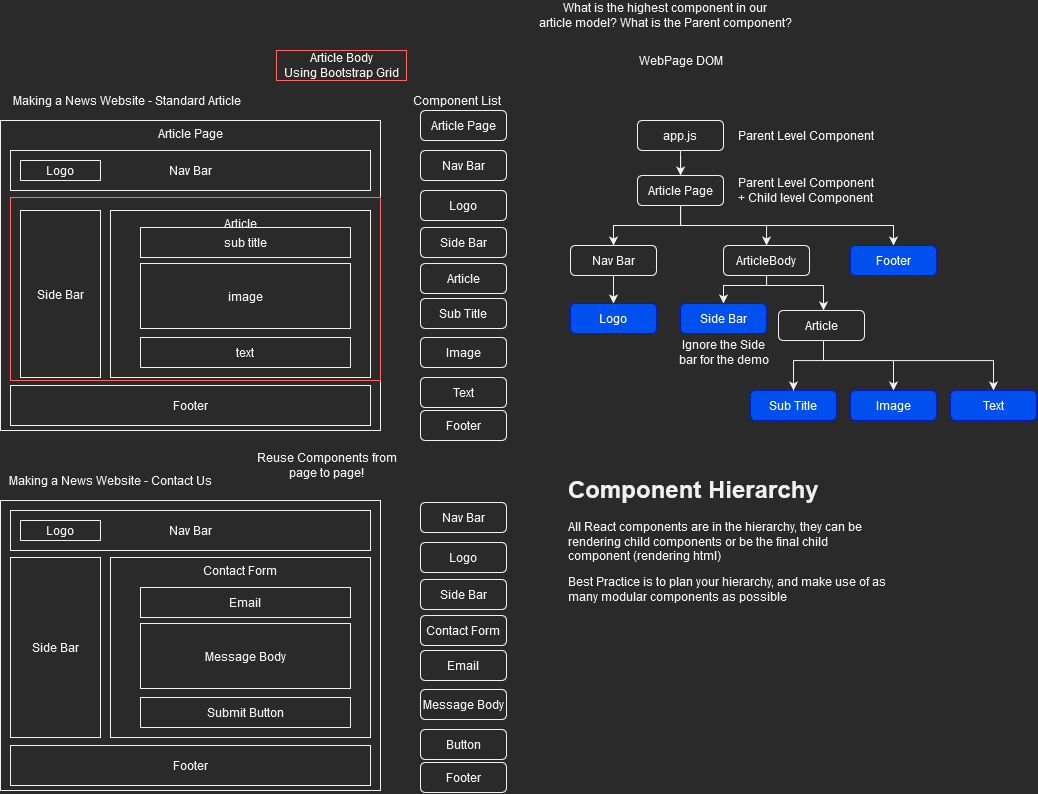

The diagram above was exported from draw.io. Its source (the exported page's mxGraphModel, read from the mxfile embedded in the PNG):
<mxGraphModel dx="1497" dy="1961" grid="1" gridSize="10" guides="1" tooltips="1" connect="1" arrows="1" fold="1" page="1" pageScale="1" pageWidth="827" pageHeight="1169" math="0" shadow="0">
  <root>
    <mxCell id="0" />
    <mxCell id="1" parent="0" />
    <mxCell id="g0ZKxbb4GUG_71pMSJfy-1" value="Article Page" style="rounded=0;whiteSpace=wrap;html=1;verticalAlign=top;" vertex="1" parent="1">
      <mxGeometry x="10" y="-990" width="380" height="310" as="geometry" />
    </mxCell>
    <mxCell id="g0ZKxbb4GUG_71pMSJfy-2" value="Nav Bar" style="rounded=0;whiteSpace=wrap;html=1;" vertex="1" parent="1">
      <mxGeometry x="20" y="-960" width="360" height="40" as="geometry" />
    </mxCell>
    <mxCell id="g0ZKxbb4GUG_71pMSJfy-4" value="Making a News Website - Standard Article" style="text;html=1;align=center;verticalAlign=middle;resizable=0;points=[];autosize=1;strokeColor=none;fillColor=none;" vertex="1" parent="1">
      <mxGeometry x="16" y="-1020" width="240" height="20" as="geometry" />
    </mxCell>
    <mxCell id="g0ZKxbb4GUG_71pMSJfy-5" value="Logo" style="rounded=0;whiteSpace=wrap;html=1;" vertex="1" parent="1">
      <mxGeometry x="30" y="-950" width="80" height="20" as="geometry" />
    </mxCell>
    <mxCell id="g0ZKxbb4GUG_71pMSJfy-6" value="Side Bar" style="rounded=0;whiteSpace=wrap;html=1;" vertex="1" parent="1">
      <mxGeometry x="30" y="-900" width="80" height="167" as="geometry" />
    </mxCell>
    <mxCell id="g0ZKxbb4GUG_71pMSJfy-7" value="Article" style="rounded=0;whiteSpace=wrap;html=1;verticalAlign=top;" vertex="1" parent="1">
      <mxGeometry x="120" y="-900" width="260" height="167" as="geometry" />
    </mxCell>
    <mxCell id="g0ZKxbb4GUG_71pMSJfy-8" value="sub title" style="rounded=0;whiteSpace=wrap;html=1;" vertex="1" parent="1">
      <mxGeometry x="150" y="-883" width="210" height="30" as="geometry" />
    </mxCell>
    <mxCell id="g0ZKxbb4GUG_71pMSJfy-9" value="image" style="rounded=0;whiteSpace=wrap;html=1;" vertex="1" parent="1">
      <mxGeometry x="150" y="-847" width="210" height="65" as="geometry" />
    </mxCell>
    <mxCell id="g0ZKxbb4GUG_71pMSJfy-10" value="text" style="rounded=0;whiteSpace=wrap;html=1;" vertex="1" parent="1">
      <mxGeometry x="150" y="-773" width="210" height="30" as="geometry" />
    </mxCell>
    <mxCell id="g0ZKxbb4GUG_71pMSJfy-11" value="Footer" style="rounded=0;whiteSpace=wrap;html=1;" vertex="1" parent="1">
      <mxGeometry x="20" y="-725" width="360" height="40" as="geometry" />
    </mxCell>
    <mxCell id="g0ZKxbb4GUG_71pMSJfy-12" value="Nav Bar " style="rounded=1;whiteSpace=wrap;html=1;" vertex="1" parent="1">
      <mxGeometry x="430" y="-960" width="86" height="30" as="geometry" />
    </mxCell>
    <mxCell id="g0ZKxbb4GUG_71pMSJfy-13" value="Logo" style="rounded=1;whiteSpace=wrap;html=1;" vertex="1" parent="1">
      <mxGeometry x="430" y="-920" width="86" height="30" as="geometry" />
    </mxCell>
    <mxCell id="g0ZKxbb4GUG_71pMSJfy-14" value="Side Bar" style="rounded=1;whiteSpace=wrap;html=1;" vertex="1" parent="1">
      <mxGeometry x="430" y="-883" width="86" height="30" as="geometry" />
    </mxCell>
    <mxCell id="g0ZKxbb4GUG_71pMSJfy-15" value="Article" style="rounded=1;whiteSpace=wrap;html=1;" vertex="1" parent="1">
      <mxGeometry x="430" y="-847" width="86" height="30" as="geometry" />
    </mxCell>
    <mxCell id="g0ZKxbb4GUG_71pMSJfy-16" value="Sub Title" style="rounded=1;whiteSpace=wrap;html=1;fillColor=#0050ef;fontColor=#ffffff;strokeColor=#001DBC;" vertex="1" parent="1">
      <mxGeometry x="760" y="-720" width="86" height="30" as="geometry" />
    </mxCell>
    <mxCell id="g0ZKxbb4GUG_71pMSJfy-17" value="Image" style="rounded=1;whiteSpace=wrap;html=1;" vertex="1" parent="1">
      <mxGeometry x="430" y="-773" width="86" height="30" as="geometry" />
    </mxCell>
    <mxCell id="g0ZKxbb4GUG_71pMSJfy-18" value="Text" style="rounded=1;whiteSpace=wrap;html=1;" vertex="1" parent="1">
      <mxGeometry x="430" y="-733" width="86" height="30" as="geometry" />
    </mxCell>
    <mxCell id="g0ZKxbb4GUG_71pMSJfy-19" value="Footer" style="rounded=1;whiteSpace=wrap;html=1;" vertex="1" parent="1">
      <mxGeometry x="430" y="-700" width="86" height="30" as="geometry" />
    </mxCell>
    <mxCell id="g0ZKxbb4GUG_71pMSJfy-20" value="" style="rounded=0;whiteSpace=wrap;html=1;" vertex="1" parent="1">
      <mxGeometry x="10" y="-610" width="380" height="290" as="geometry" />
    </mxCell>
    <mxCell id="g0ZKxbb4GUG_71pMSJfy-21" value="Nav Bar" style="rounded=0;whiteSpace=wrap;html=1;" vertex="1" parent="1">
      <mxGeometry x="20" y="-600" width="360" height="40" as="geometry" />
    </mxCell>
    <mxCell id="g0ZKxbb4GUG_71pMSJfy-22" value="Making a News Website - Contact Us" style="text;html=1;align=center;verticalAlign=middle;resizable=0;points=[];autosize=1;strokeColor=none;fillColor=none;" vertex="1" parent="1">
      <mxGeometry x="10" y="-640" width="220" height="20" as="geometry" />
    </mxCell>
    <mxCell id="g0ZKxbb4GUG_71pMSJfy-23" value="Logo" style="rounded=0;whiteSpace=wrap;html=1;" vertex="1" parent="1">
      <mxGeometry x="30" y="-590" width="80" height="20" as="geometry" />
    </mxCell>
    <mxCell id="g0ZKxbb4GUG_71pMSJfy-24" value="Side Bar" style="rounded=0;whiteSpace=wrap;html=1;" vertex="1" parent="1">
      <mxGeometry x="20" y="-553" width="90" height="180" as="geometry" />
    </mxCell>
    <mxCell id="g0ZKxbb4GUG_71pMSJfy-25" value="Contact Form" style="rounded=0;whiteSpace=wrap;html=1;verticalAlign=top;" vertex="1" parent="1">
      <mxGeometry x="120" y="-553" width="260" height="180" as="geometry" />
    </mxCell>
    <mxCell id="g0ZKxbb4GUG_71pMSJfy-26" value="Email" style="rounded=0;whiteSpace=wrap;html=1;" vertex="1" parent="1">
      <mxGeometry x="150" y="-523" width="210" height="30" as="geometry" />
    </mxCell>
    <mxCell id="g0ZKxbb4GUG_71pMSJfy-27" value="Message Body" style="rounded=0;whiteSpace=wrap;html=1;" vertex="1" parent="1">
      <mxGeometry x="150" y="-487" width="210" height="65" as="geometry" />
    </mxCell>
    <mxCell id="g0ZKxbb4GUG_71pMSJfy-28" value="Submit Button" style="rounded=0;whiteSpace=wrap;html=1;" vertex="1" parent="1">
      <mxGeometry x="150" y="-413" width="210" height="30" as="geometry" />
    </mxCell>
    <mxCell id="g0ZKxbb4GUG_71pMSJfy-29" value="Footer" style="rounded=0;whiteSpace=wrap;html=1;" vertex="1" parent="1">
      <mxGeometry x="20" y="-365" width="360" height="40" as="geometry" />
    </mxCell>
    <mxCell id="g0ZKxbb4GUG_71pMSJfy-30" value="Nav Bar " style="rounded=1;whiteSpace=wrap;html=1;" vertex="1" parent="1">
      <mxGeometry x="430" y="-608" width="86" height="30" as="geometry" />
    </mxCell>
    <mxCell id="g0ZKxbb4GUG_71pMSJfy-31" value="Logo" style="rounded=1;whiteSpace=wrap;html=1;" vertex="1" parent="1">
      <mxGeometry x="430" y="-568" width="86" height="30" as="geometry" />
    </mxCell>
    <mxCell id="g0ZKxbb4GUG_71pMSJfy-32" value="Side Bar" style="rounded=1;whiteSpace=wrap;html=1;" vertex="1" parent="1">
      <mxGeometry x="430" y="-531" width="86" height="30" as="geometry" />
    </mxCell>
    <mxCell id="g0ZKxbb4GUG_71pMSJfy-33" value="Contact Form" style="rounded=1;whiteSpace=wrap;html=1;" vertex="1" parent="1">
      <mxGeometry x="430" y="-495" width="86" height="30" as="geometry" />
    </mxCell>
    <mxCell id="g0ZKxbb4GUG_71pMSJfy-34" value="Email" style="rounded=1;whiteSpace=wrap;html=1;" vertex="1" parent="1">
      <mxGeometry x="430" y="-460" width="86" height="30" as="geometry" />
    </mxCell>
    <mxCell id="g0ZKxbb4GUG_71pMSJfy-35" value="Message Body" style="rounded=1;whiteSpace=wrap;html=1;" vertex="1" parent="1">
      <mxGeometry x="430" y="-421" width="86" height="30" as="geometry" />
    </mxCell>
    <mxCell id="g0ZKxbb4GUG_71pMSJfy-36" value="Button" style="rounded=1;whiteSpace=wrap;html=1;" vertex="1" parent="1">
      <mxGeometry x="430" y="-381" width="86" height="30" as="geometry" />
    </mxCell>
    <mxCell id="g0ZKxbb4GUG_71pMSJfy-37" value="Footer" style="rounded=1;whiteSpace=wrap;html=1;" vertex="1" parent="1">
      <mxGeometry x="430" y="-348" width="86" height="30" as="geometry" />
    </mxCell>
    <mxCell id="g0ZKxbb4GUG_71pMSJfy-38" value="Component List" style="text;html=1;align=center;verticalAlign=middle;resizable=0;points=[];autosize=1;strokeColor=none;fillColor=none;" vertex="1" parent="1">
      <mxGeometry x="416" y="-1020" width="100" height="20" as="geometry" />
    </mxCell>
    <mxCell id="g0ZKxbb4GUG_71pMSJfy-39" value="&lt;div&gt;Reuse Components from &lt;br&gt;&lt;/div&gt;&lt;div&gt;page to page!&lt;br&gt;&lt;/div&gt;" style="text;html=1;align=center;verticalAlign=middle;resizable=0;points=[];autosize=1;strokeColor=none;fillColor=none;" vertex="1" parent="1">
      <mxGeometry x="256" y="-660" width="160" height="30" as="geometry" />
    </mxCell>
    <mxCell id="g0ZKxbb4GUG_71pMSJfy-40" value="WebPage DOM" style="text;html=1;align=center;verticalAlign=middle;resizable=0;points=[];autosize=1;strokeColor=none;fillColor=none;" vertex="1" parent="1">
      <mxGeometry x="640" y="-1060" width="100" height="20" as="geometry" />
    </mxCell>
    <mxCell id="g0ZKxbb4GUG_71pMSJfy-41" value="Article Page" style="rounded=1;whiteSpace=wrap;html=1;" vertex="1" parent="1">
      <mxGeometry x="430" y="-1000" width="86" height="30" as="geometry" />
    </mxCell>
    <mxCell id="g0ZKxbb4GUG_71pMSJfy-42" value="&lt;div&gt;What is the highest component in our &lt;br&gt;&lt;/div&gt;&lt;div&gt;article model? What is the Parent component?&lt;br&gt;&lt;/div&gt;" style="text;html=1;align=center;verticalAlign=middle;resizable=0;points=[];autosize=1;strokeColor=none;fillColor=none;" vertex="1" parent="1">
      <mxGeometry x="540" y="-1110" width="270" height="30" as="geometry" />
    </mxCell>
    <mxCell id="g0ZKxbb4GUG_71pMSJfy-45" style="edgeStyle=orthogonalEdgeStyle;rounded=0;orthogonalLoop=1;jettySize=auto;html=1;" edge="1" parent="1" source="g0ZKxbb4GUG_71pMSJfy-43" target="g0ZKxbb4GUG_71pMSJfy-44">
      <mxGeometry relative="1" as="geometry" />
    </mxCell>
    <mxCell id="g0ZKxbb4GUG_71pMSJfy-52" style="edgeStyle=orthogonalEdgeStyle;rounded=0;orthogonalLoop=1;jettySize=auto;html=1;" edge="1" parent="1" source="g0ZKxbb4GUG_71pMSJfy-43" target="g0ZKxbb4GUG_71pMSJfy-48">
      <mxGeometry relative="1" as="geometry" />
    </mxCell>
    <mxCell id="g0ZKxbb4GUG_71pMSJfy-66" style="edgeStyle=orthogonalEdgeStyle;rounded=0;orthogonalLoop=1;jettySize=auto;html=1;" edge="1" parent="1" source="g0ZKxbb4GUG_71pMSJfy-43" target="g0ZKxbb4GUG_71pMSJfy-64">
      <mxGeometry relative="1" as="geometry">
        <Array as="points">
          <mxPoint x="690" y="-885" />
          <mxPoint x="903" y="-885" />
        </Array>
      </mxGeometry>
    </mxCell>
    <mxCell id="g0ZKxbb4GUG_71pMSJfy-43" value="Article Page" style="rounded=1;whiteSpace=wrap;html=1;" vertex="1" parent="1">
      <mxGeometry x="647" y="-935" width="86" height="30" as="geometry" />
    </mxCell>
    <mxCell id="g0ZKxbb4GUG_71pMSJfy-47" style="edgeStyle=orthogonalEdgeStyle;rounded=0;orthogonalLoop=1;jettySize=auto;html=1;entryX=0.5;entryY=0;entryDx=0;entryDy=0;" edge="1" parent="1" source="g0ZKxbb4GUG_71pMSJfy-44" target="g0ZKxbb4GUG_71pMSJfy-46">
      <mxGeometry relative="1" as="geometry" />
    </mxCell>
    <mxCell id="g0ZKxbb4GUG_71pMSJfy-44" value="Nav Bar " style="rounded=1;whiteSpace=wrap;html=1;" vertex="1" parent="1">
      <mxGeometry x="580" y="-865" width="86" height="30" as="geometry" />
    </mxCell>
    <mxCell id="g0ZKxbb4GUG_71pMSJfy-46" value="Logo" style="rounded=1;whiteSpace=wrap;html=1;fillColor=#0050ef;fontColor=#ffffff;strokeColor=#001DBC;" vertex="1" parent="1">
      <mxGeometry x="580" y="-807" width="86" height="30" as="geometry" />
    </mxCell>
    <mxCell id="g0ZKxbb4GUG_71pMSJfy-54" style="edgeStyle=orthogonalEdgeStyle;rounded=0;orthogonalLoop=1;jettySize=auto;html=1;" edge="1" parent="1" source="g0ZKxbb4GUG_71pMSJfy-48" target="g0ZKxbb4GUG_71pMSJfy-53">
      <mxGeometry relative="1" as="geometry">
        <Array as="points">
          <mxPoint x="776" y="-825" />
          <mxPoint x="733" y="-825" />
        </Array>
      </mxGeometry>
    </mxCell>
    <mxCell id="g0ZKxbb4GUG_71pMSJfy-57" style="edgeStyle=orthogonalEdgeStyle;rounded=0;orthogonalLoop=1;jettySize=auto;html=1;" edge="1" parent="1" source="g0ZKxbb4GUG_71pMSJfy-48" target="g0ZKxbb4GUG_71pMSJfy-55">
      <mxGeometry relative="1" as="geometry">
        <Array as="points">
          <mxPoint x="776" y="-825" />
          <mxPoint x="833" y="-825" />
        </Array>
      </mxGeometry>
    </mxCell>
    <mxCell id="g0ZKxbb4GUG_71pMSJfy-48" value="ArticleBody" style="rounded=1;whiteSpace=wrap;html=1;" vertex="1" parent="1">
      <mxGeometry x="733" y="-865" width="86" height="30" as="geometry" />
    </mxCell>
    <mxCell id="g0ZKxbb4GUG_71pMSJfy-49" value="" style="rounded=0;whiteSpace=wrap;html=1;fillColor=none;strokeColor=#FF6666;" vertex="1" parent="1">
      <mxGeometry x="20" y="-913" width="370" height="183" as="geometry" />
    </mxCell>
    <mxCell id="g0ZKxbb4GUG_71pMSJfy-50" value="&lt;div&gt;Article Body&lt;/div&gt;&lt;div&gt;Using Bootstrap Grid&lt;br&gt;&lt;/div&gt;" style="text;html=1;align=center;verticalAlign=middle;resizable=0;points=[];autosize=1;strokeColor=#FF6666;fillColor=none;" vertex="1" parent="1">
      <mxGeometry x="286" y="-1060" width="130" height="30" as="geometry" />
    </mxCell>
    <mxCell id="g0ZKxbb4GUG_71pMSJfy-53" value="Side Bar" style="rounded=1;whiteSpace=wrap;html=1;fillColor=#0050ef;fontColor=#ffffff;strokeColor=#001DBC;" vertex="1" parent="1">
      <mxGeometry x="690" y="-807" width="86" height="30" as="geometry" />
    </mxCell>
    <mxCell id="g0ZKxbb4GUG_71pMSJfy-58" style="edgeStyle=orthogonalEdgeStyle;rounded=0;orthogonalLoop=1;jettySize=auto;html=1;" edge="1" parent="1" source="g0ZKxbb4GUG_71pMSJfy-55" target="g0ZKxbb4GUG_71pMSJfy-16">
      <mxGeometry relative="1" as="geometry">
        <Array as="points">
          <mxPoint x="833" y="-750" />
          <mxPoint x="803" y="-750" />
        </Array>
      </mxGeometry>
    </mxCell>
    <mxCell id="g0ZKxbb4GUG_71pMSJfy-61" style="edgeStyle=orthogonalEdgeStyle;rounded=0;orthogonalLoop=1;jettySize=auto;html=1;" edge="1" parent="1" source="g0ZKxbb4GUG_71pMSJfy-55" target="g0ZKxbb4GUG_71pMSJfy-60">
      <mxGeometry relative="1" as="geometry">
        <Array as="points">
          <mxPoint x="833" y="-750" />
          <mxPoint x="903" y="-750" />
        </Array>
      </mxGeometry>
    </mxCell>
    <mxCell id="g0ZKxbb4GUG_71pMSJfy-63" style="edgeStyle=orthogonalEdgeStyle;rounded=0;orthogonalLoop=1;jettySize=auto;html=1;" edge="1" parent="1" source="g0ZKxbb4GUG_71pMSJfy-55" target="g0ZKxbb4GUG_71pMSJfy-62">
      <mxGeometry relative="1" as="geometry">
        <Array as="points">
          <mxPoint x="833" y="-750" />
          <mxPoint x="1003" y="-750" />
        </Array>
      </mxGeometry>
    </mxCell>
    <mxCell id="g0ZKxbb4GUG_71pMSJfy-55" value="Article" style="rounded=1;whiteSpace=wrap;html=1;" vertex="1" parent="1">
      <mxGeometry x="788" y="-800" width="86" height="30" as="geometry" />
    </mxCell>
    <mxCell id="g0ZKxbb4GUG_71pMSJfy-59" value="Sub Title" style="rounded=1;whiteSpace=wrap;html=1;" vertex="1" parent="1">
      <mxGeometry x="430" y="-812" width="86" height="30" as="geometry" />
    </mxCell>
    <mxCell id="g0ZKxbb4GUG_71pMSJfy-60" value="Image" style="rounded=1;whiteSpace=wrap;html=1;fillColor=#0050ef;fontColor=#ffffff;strokeColor=#001DBC;" vertex="1" parent="1">
      <mxGeometry x="860" y="-720" width="86" height="30" as="geometry" />
    </mxCell>
    <mxCell id="g0ZKxbb4GUG_71pMSJfy-62" value="Text" style="rounded=1;whiteSpace=wrap;html=1;fillColor=#0050ef;fontColor=#ffffff;strokeColor=#001DBC;" vertex="1" parent="1">
      <mxGeometry x="960" y="-720" width="86" height="30" as="geometry" />
    </mxCell>
    <mxCell id="g0ZKxbb4GUG_71pMSJfy-64" value="Footer" style="rounded=1;whiteSpace=wrap;html=1;fillColor=#0050ef;fontColor=#ffffff;strokeColor=#001DBC;" vertex="1" parent="1">
      <mxGeometry x="860" y="-865" width="86" height="30" as="geometry" />
    </mxCell>
    <mxCell id="g0ZKxbb4GUG_71pMSJfy-70" style="edgeStyle=orthogonalEdgeStyle;rounded=0;orthogonalLoop=1;jettySize=auto;html=1;" edge="1" parent="1" source="g0ZKxbb4GUG_71pMSJfy-69" target="g0ZKxbb4GUG_71pMSJfy-43">
      <mxGeometry relative="1" as="geometry" />
    </mxCell>
    <mxCell id="g0ZKxbb4GUG_71pMSJfy-69" value="app.js" style="rounded=1;whiteSpace=wrap;html=1;" vertex="1" parent="1">
      <mxGeometry x="647" y="-990" width="86" height="30" as="geometry" />
    </mxCell>
    <mxCell id="g0ZKxbb4GUG_71pMSJfy-71" value="Parent Level Component" style="text;html=1;align=center;verticalAlign=middle;resizable=0;points=[];autosize=1;strokeColor=none;fillColor=none;" vertex="1" parent="1">
      <mxGeometry x="740" y="-985" width="150" height="20" as="geometry" />
    </mxCell>
    <mxCell id="g0ZKxbb4GUG_71pMSJfy-72" value="&lt;div&gt;Parent Level Component&lt;/div&gt;+ Child level Component" style="text;html=1;align=center;verticalAlign=middle;resizable=0;points=[];autosize=1;strokeColor=none;fillColor=none;" vertex="1" parent="1">
      <mxGeometry x="740" y="-935" width="150" height="30" as="geometry" />
    </mxCell>
    <mxCell id="g0ZKxbb4GUG_71pMSJfy-73" value="&lt;div&gt;Ignore the Side &lt;br&gt;&lt;/div&gt;&lt;div&gt;bar for the demo &lt;/div&gt;" style="text;html=1;align=center;verticalAlign=middle;resizable=0;points=[];autosize=1;strokeColor=none;fillColor=none;" vertex="1" parent="1">
      <mxGeometry x="678" y="-773" width="110" height="30" as="geometry" />
    </mxCell>
    <mxCell id="g0ZKxbb4GUG_71pMSJfy-74" value="&lt;h1&gt;Component Hierarchy&lt;br&gt;&lt;/h1&gt;&lt;p&gt;All React components are in the hierarchy, they can be rendering child components or be the final child component (rendering html) &lt;br&gt;&lt;/p&gt;&lt;p&gt;Best Practice is to plan your hierarchy, and make use of as many modular components as possible&lt;br&gt;&lt;/p&gt;" style="text;html=1;strokeColor=none;fillColor=none;spacing=5;spacingTop=-20;whiteSpace=wrap;overflow=hidden;rounded=0;" vertex="1" parent="1">
      <mxGeometry x="573" y="-641" width="327" height="141" as="geometry" />
    </mxCell>
  </root>
</mxGraphModel>